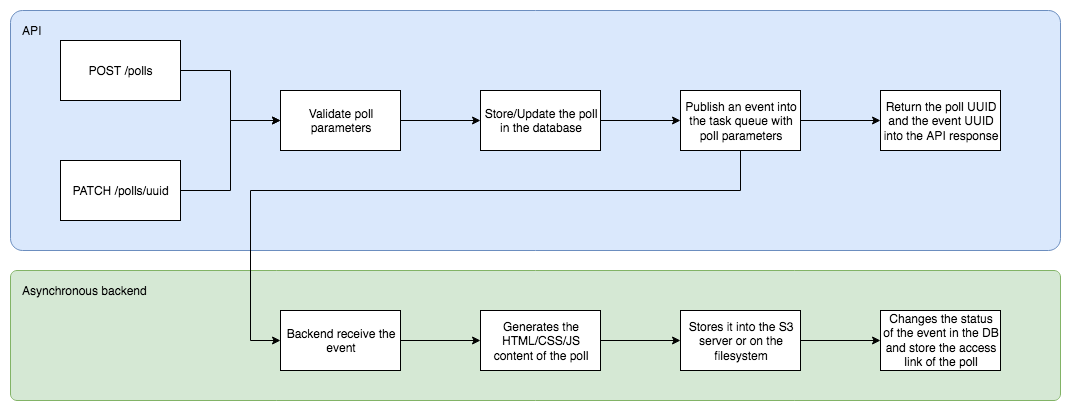

The diagram above was exported from draw.io. Its source (the exported page's mxGraphModel, read from the mxfile embedded in the PNG):
<mxGraphModel dx="1426" dy="741" grid="1" gridSize="10" guides="1" tooltips="1" connect="1" arrows="1" fold="1" page="1" pageScale="1" pageWidth="1654" pageHeight="1169" math="0" shadow="0">
  <root>
    <mxCell id="0" />
    <mxCell id="1" parent="0" />
    <mxCell id="MTtrDzVXBLif72zYDNp5-22" value="" style="rounded=1;whiteSpace=wrap;html=1;fillColor=#d5e8d4;strokeColor=#82b366;arcSize=5;" vertex="1" parent="1">
      <mxGeometry x="40" y="300" width="1050" height="130" as="geometry" />
    </mxCell>
    <mxCell id="MTtrDzVXBLif72zYDNp5-21" value="" style="rounded=1;whiteSpace=wrap;html=1;fillColor=#dae8fc;strokeColor=#6c8ebf;arcSize=5;" vertex="1" parent="1">
      <mxGeometry x="40" y="40" width="1050" height="240" as="geometry" />
    </mxCell>
    <mxCell id="MTtrDzVXBLif72zYDNp5-7" style="edgeStyle=orthogonalEdgeStyle;rounded=0;orthogonalLoop=1;jettySize=auto;html=1;entryX=0;entryY=0.5;entryDx=0;entryDy=0;" edge="1" parent="1" source="MTtrDzVXBLif72zYDNp5-1" target="MTtrDzVXBLif72zYDNp5-3">
      <mxGeometry relative="1" as="geometry" />
    </mxCell>
    <mxCell id="MTtrDzVXBLif72zYDNp5-1" value="POST /polls" style="rounded=0;whiteSpace=wrap;html=1;" vertex="1" parent="1">
      <mxGeometry x="90" y="70" width="120" height="60" as="geometry" />
    </mxCell>
    <mxCell id="MTtrDzVXBLif72zYDNp5-8" style="edgeStyle=orthogonalEdgeStyle;rounded=0;orthogonalLoop=1;jettySize=auto;html=1;" edge="1" parent="1" source="MTtrDzVXBLif72zYDNp5-2">
      <mxGeometry relative="1" as="geometry">
        <mxPoint x="310" y="150" as="targetPoint" />
        <Array as="points">
          <mxPoint x="260" y="220" />
          <mxPoint x="260" y="150" />
        </Array>
      </mxGeometry>
    </mxCell>
    <mxCell id="MTtrDzVXBLif72zYDNp5-2" value="PATCH /polls/uuid" style="rounded=0;whiteSpace=wrap;html=1;" vertex="1" parent="1">
      <mxGeometry x="90" y="190" width="120" height="60" as="geometry" />
    </mxCell>
    <mxCell id="MTtrDzVXBLif72zYDNp5-9" style="edgeStyle=orthogonalEdgeStyle;rounded=0;orthogonalLoop=1;jettySize=auto;html=1;exitX=1;exitY=0.5;exitDx=0;exitDy=0;entryX=0;entryY=0.5;entryDx=0;entryDy=0;" edge="1" parent="1" source="MTtrDzVXBLif72zYDNp5-3" target="MTtrDzVXBLif72zYDNp5-4">
      <mxGeometry relative="1" as="geometry" />
    </mxCell>
    <mxCell id="MTtrDzVXBLif72zYDNp5-3" value="Validate poll parameters" style="rounded=0;whiteSpace=wrap;html=1;" vertex="1" parent="1">
      <mxGeometry x="310" y="120" width="120" height="60" as="geometry" />
    </mxCell>
    <mxCell id="MTtrDzVXBLif72zYDNp5-10" style="edgeStyle=orthogonalEdgeStyle;rounded=0;orthogonalLoop=1;jettySize=auto;html=1;exitX=1;exitY=0.5;exitDx=0;exitDy=0;entryX=0;entryY=0.5;entryDx=0;entryDy=0;" edge="1" parent="1" source="MTtrDzVXBLif72zYDNp5-4" target="MTtrDzVXBLif72zYDNp5-5">
      <mxGeometry relative="1" as="geometry" />
    </mxCell>
    <mxCell id="MTtrDzVXBLif72zYDNp5-4" value="Store/Update the poll in the database" style="rounded=0;whiteSpace=wrap;html=1;" vertex="1" parent="1">
      <mxGeometry x="510" y="120" width="120" height="60" as="geometry" />
    </mxCell>
    <mxCell id="MTtrDzVXBLif72zYDNp5-11" style="edgeStyle=orthogonalEdgeStyle;rounded=0;orthogonalLoop=1;jettySize=auto;html=1;exitX=1;exitY=0.5;exitDx=0;exitDy=0;entryX=0;entryY=0.5;entryDx=0;entryDy=0;" edge="1" parent="1" source="MTtrDzVXBLif72zYDNp5-5" target="MTtrDzVXBLif72zYDNp5-6">
      <mxGeometry relative="1" as="geometry" />
    </mxCell>
    <mxCell id="MTtrDzVXBLif72zYDNp5-13" style="edgeStyle=orthogonalEdgeStyle;rounded=0;orthogonalLoop=1;jettySize=auto;html=1;entryX=0;entryY=0.5;entryDx=0;entryDy=0;" edge="1" parent="1" source="MTtrDzVXBLif72zYDNp5-5" target="MTtrDzVXBLif72zYDNp5-12">
      <mxGeometry relative="1" as="geometry">
        <Array as="points">
          <mxPoint x="770" y="220" />
          <mxPoint x="280" y="220" />
          <mxPoint x="280" y="370" />
        </Array>
      </mxGeometry>
    </mxCell>
    <mxCell id="MTtrDzVXBLif72zYDNp5-5" value="Publish an event into the task queue with poll parameters" style="rounded=0;whiteSpace=wrap;html=1;" vertex="1" parent="1">
      <mxGeometry x="710" y="120" width="120" height="60" as="geometry" />
    </mxCell>
    <mxCell id="MTtrDzVXBLif72zYDNp5-6" value="Return the poll UUID and the event UUID into the API response" style="rounded=0;whiteSpace=wrap;html=1;" vertex="1" parent="1">
      <mxGeometry x="910" y="120" width="120" height="60" as="geometry" />
    </mxCell>
    <mxCell id="MTtrDzVXBLif72zYDNp5-15" style="edgeStyle=orthogonalEdgeStyle;rounded=0;orthogonalLoop=1;jettySize=auto;html=1;exitX=1;exitY=0.5;exitDx=0;exitDy=0;entryX=0;entryY=0.5;entryDx=0;entryDy=0;" edge="1" parent="1" source="MTtrDzVXBLif72zYDNp5-12" target="MTtrDzVXBLif72zYDNp5-14">
      <mxGeometry relative="1" as="geometry" />
    </mxCell>
    <mxCell id="MTtrDzVXBLif72zYDNp5-12" value="Backend receive the event" style="rounded=0;whiteSpace=wrap;html=1;" vertex="1" parent="1">
      <mxGeometry x="310" y="340" width="120" height="60" as="geometry" />
    </mxCell>
    <mxCell id="MTtrDzVXBLif72zYDNp5-17" style="edgeStyle=orthogonalEdgeStyle;rounded=0;orthogonalLoop=1;jettySize=auto;html=1;exitX=1;exitY=0.5;exitDx=0;exitDy=0;entryX=0;entryY=0.5;entryDx=0;entryDy=0;" edge="1" parent="1" source="MTtrDzVXBLif72zYDNp5-14" target="MTtrDzVXBLif72zYDNp5-16">
      <mxGeometry relative="1" as="geometry" />
    </mxCell>
    <mxCell id="MTtrDzVXBLif72zYDNp5-14" value="Generates the HTML/CSS/JS content of the poll" style="rounded=0;whiteSpace=wrap;html=1;" vertex="1" parent="1">
      <mxGeometry x="510" y="340" width="120" height="60" as="geometry" />
    </mxCell>
    <mxCell id="MTtrDzVXBLif72zYDNp5-19" style="edgeStyle=orthogonalEdgeStyle;rounded=0;orthogonalLoop=1;jettySize=auto;html=1;exitX=1;exitY=0.5;exitDx=0;exitDy=0;entryX=0;entryY=0.5;entryDx=0;entryDy=0;" edge="1" parent="1" source="MTtrDzVXBLif72zYDNp5-16" target="MTtrDzVXBLif72zYDNp5-18">
      <mxGeometry relative="1" as="geometry" />
    </mxCell>
    <mxCell id="MTtrDzVXBLif72zYDNp5-16" value="Stores it into the S3 server or on the filesystem" style="rounded=0;whiteSpace=wrap;html=1;" vertex="1" parent="1">
      <mxGeometry x="710" y="340" width="120" height="60" as="geometry" />
    </mxCell>
    <mxCell id="MTtrDzVXBLif72zYDNp5-18" value="Changes the status of the event in the DB and store the access link of the poll" style="rounded=0;whiteSpace=wrap;html=1;" vertex="1" parent="1">
      <mxGeometry x="910" y="340" width="120" height="60" as="geometry" />
    </mxCell>
    <mxCell id="MTtrDzVXBLif72zYDNp5-23" value="API" style="text;html=1;strokeColor=none;fillColor=none;align=left;verticalAlign=middle;whiteSpace=wrap;rounded=0;" vertex="1" parent="1">
      <mxGeometry x="50" y="50" width="40" height="20" as="geometry" />
    </mxCell>
    <mxCell id="MTtrDzVXBLif72zYDNp5-24" value="Asynchronous backend" style="text;html=1;strokeColor=none;fillColor=none;align=left;verticalAlign=middle;whiteSpace=wrap;rounded=0;" vertex="1" parent="1">
      <mxGeometry x="50" y="310" width="140" height="20" as="geometry" />
    </mxCell>
  </root>
</mxGraphModel>